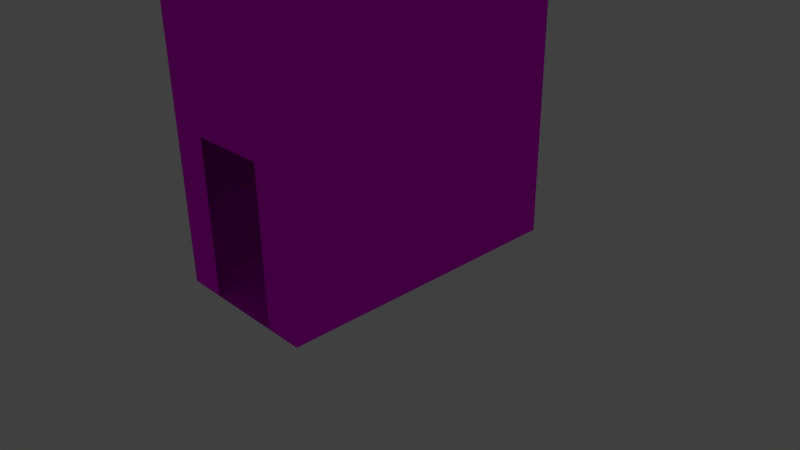 # Source: Coridoor_base.blend  (saved by Blender 2.74.0; exported with 4.5.12 LTS)
import bpy
from mathutils import Matrix  # noqa: F401  (used for matrix-valued properties, if any)

bpy.ops.wm.read_factory_settings(use_empty=True)
scene = bpy.context.scene
scene.name = 'Scene'

# ---- collections
col_collection_1 = bpy.data.collections.new('Collection 1'); scene.collection.children.link(col_collection_1)

# ---- images (referenced by path relative to the original .blend; pixels are not part of the script)
import os
ASSET_DIR = os.environ.get("B2B_ASSET_DIR", "")  # directory of the original .blend (textures are referenced by path, not embedded)
HERE = os.path.dirname(os.path.abspath(__file__))  # packed textures are extracted next to this script under _unpacked/

def load_image(name, relpath, width, height, colorspace="sRGB"):
    """Load a texture the original file referenced (path relative to the .blend, or extracted next to this script)."""
    p = next((c for c in (os.path.join(HERE, relpath), os.path.join(ASSET_DIR, relpath)) if relpath and os.path.exists(c)), "")
    if p:
        img = bpy.data.images.load(p, check_existing=True)
        img.name = name
    else:  # same state as the original file: an image datablock whose file is absent (Cycles renders it pink)
        img = bpy.data.images.new(name, width, height)
        img.source = "FILE"
        img.filepath = "//" + (relpath or name)
    img.colorspace_settings.name = colorspace
    return img
img_wallpaper_jpg = load_image('Wallpaper.jpg', 'Wallpaper.jpg', 1024, 1024, 'sRGB')
img_diffuse_tga = load_image('diffuse.tga', 'diffuse.tga', 1024, 1024, 'sRGB')

# ---- materials (node trees are filled in below, after node groups)
mat_wallpaper_001 = bpy.data.materials.new('Wallpaper.001')
mat_wallpaper_001.alpha_threshold = 0.0
mat_wallpaper_001.roughness = 0.5
mat_carpet = bpy.data.materials.new('Carpet')
mat_carpet.alpha_threshold = 0.0
mat_carpet.roughness = 0.5

# ---- material node trees
mat_wallpaper_001.use_nodes = True; mat_wallpaper_001.node_tree.nodes.clear()
_N = mat_wallpaper_001.node_tree.nodes; _L = mat_wallpaper_001.node_tree.links
n0 = _N.new('ShaderNodeOutputMaterial'); n0.name = 'Material Output'; n0.location = (300, 300)
n1 = _N.new('ShaderNodeBsdfAnisotropic'); n1.name = 'Glossy BSDF'; n1.location = (100, 300)
n1.distribution = 'GGX'
n1.inputs[1].default_value = 0.0
n2 = _N.new('ShaderNodeTexImage'); n2.name = 'Image Texture'; n2.location = (-90, 300)
n2.width = 140
n2.image = img_wallpaper_jpg
_L.new(n1.outputs[0], n0.inputs[0])
_L.new(n2.outputs[0], n1.inputs[0])
n0.is_active_output = True
mat_carpet.use_nodes = True; mat_carpet.node_tree.nodes.clear()
_N = mat_carpet.node_tree.nodes; _L = mat_carpet.node_tree.links
n0 = _N.new('ShaderNodeOutputMaterial'); n0.name = 'Material Output'; n0.location = (300, 300)
n1 = _N.new('ShaderNodeBsdfDiffuse'); n1.name = 'Diffuse BSDF'; n1.location = (10, 300)
n2 = _N.new('ShaderNodeTexImage'); n2.name = 'Image Texture'; n2.location = (-180, 300)
n2.width = 140
n2.image = img_diffuse_tga
_L.new(n1.outputs[0], n0.inputs[0])
_L.new(n2.outputs[0], n1.inputs[0])
n0.is_active_output = True

# ---- world
world_world = bpy.data.worlds.new('World'); scene.world = world_world
world_world.color = (0.05088, 0.05088, 0.05088)
world_world.use_sun_shadow = False
world_world.sun_shadow_jitter_overblur = 0.0
world_world.cycles.sampling_method = 'MANUAL'
world_world.cycles.sample_map_resolution = 256

# ---- cameras
cam_camera = bpy.data.cameras.new('Camera')
cam_camera.clip_end = 100.0
cam_camera.lens = 35.0
cam_camera.sensor_width = 32.0
cam_camera.sensor_height = 18.0
cam_camera.ortho_scale = 7.314
cam_camera.dof.focus_distance = 0.0

# ---- lights
light_lamp = bpy.data.lights.new('Lamp', 'POINT')
light_lamp.transmission_factor = 0.0
light_lamp.cutoff_distance = 30.0
light_lamp.energy = 100.0
light_lamp.shadow_buffer_clip_start = 1.001
light_lamp.shadow_soft_size = 0.1
light_lamp.shadow_maximum_resolution = 0.006
light_lamp.use_absolute_resolution = True
light_lamp.cycles.use_multiple_importance_sampling = False

# ---- meshes
me_plane_002 = bpy.data.meshes.new('Plane.002')
me_plane_002.from_pydata([(-1.0, -2.0, 4.0), (1.0, -2.0, 4.0), (-1.0, 2.0, 4.0), (1.0, 2.0, 4.0), (-1.0, 0.0, 4.0), (0.0, -2.0, 4.0), (1.0, 0.0, 4.0), (0.0, 2.0, 4.0), (-1.0, -1.0, 4.0), (0.5, -2.0, 4.0), (1.0, 1.0, 4.0), (-0.5, 2.0, 4.0), (-1.0, 1.0, 4.0), (-0.5, -2.0, 4.0), (1.0, -1.0, 4.0), (0.5, 2.0, 4.0), (-0.25, -2.0, 4.0), (0.25, 2.0, 4.0), (0.25, -2.0, 4.0), (-0.25, 2.0, 4.0)], [], [(8, 4, 12, 2, 11, 19, 7, 17, 15, 3, 10, 6, 14, 1, 9, 18, 5, 16, 13, 0)])
_uv = me_plane_002.uv_layers.new(name='UVMap')
_uv.uv.foreach_set('vector', [0.2517, 7.315e-05, 0.5011, 7.559e-05, 0.7505, 7.804e-05, 0.9999, 8.056e-05, 0.9999, 0.1248, 0.9999, 0.1871, 0.9999, 0.2495, 0.9999, 0.3119, 0.9999, 0.3742, 0.9999, 0.4989, 0.7505, 0.4989, 0.5011, 0.4989, 0.2517, 0.4989, 0.002244, 0.4989, 0.002245, 0.3742, 0.002246, 0.3118, 7.062e-05, 0.1872, 0.002247, 0.1871, 0.002248, 0.1248, 0.002249, 7.062e-05])
me_plane_002.materials.append(mat_wallpaper_001)
me_plane_002.use_remesh_preserve_volume = False
me_plane_002.use_remesh_preserve_attributes = False
me_plane_002.use_mirror_vertex_groups = False
me_plane_002.update()
me_plane_001 = bpy.data.meshes.new('Plane.001')
me_plane_001.from_pydata([(-1.0, -2.0, 0.0), (1.0, -2.0, 0.0), (-1.0, 2.0, 0.0), (1.0, 2.0, 0.0), (-1.0, 0.0, 0.0), (0.0, -2.0, 0.0), (1.0, 0.0, 0.0), (0.0, 2.0, 0.0), (0.0, 0.0, 0.0), (-1.0, -1.0, 0.0), (0.5, -2.0, 0.0), (1.0, 1.0, 0.0), (-0.5, 2.0, 0.0), (-1.0, 1.0, 0.0), (-0.5, -2.0, 0.0), (1.0, -1.0, 0.0), (0.5, 2.0, 0.0), (0.0, 1.0, 0.0), (0.0, -1.0, 0.0), (-0.5, 0.0, 0.0), (0.5, 0.0, 0.0), (0.5, -1.0, 0.0), (-0.5, -1.0, 0.0), (-0.5, 1.0, 0.0), (0.5, 1.0, 0.0)], [], [(24, 11, 3, 16), (23, 17, 7, 12), (22, 18, 8, 19), (21, 15, 6, 20), (18, 21, 20, 8), (5, 10, 21, 18), (10, 1, 15, 21), (9, 22, 19, 4), (0, 14, 22, 9), (14, 5, 18, 22), (13, 23, 12, 2), (4, 19, 23, 13), (19, 8, 17, 23), (17, 24, 16, 7), (8, 20, 24, 17), (20, 6, 11, 24)])
_uv = me_plane_001.uv_layers.new(name='UVMap')
_uv.uv.foreach_set('vector', [0.75, 0.1251, 0.75, 7.079e-05, 0.9999, 7.07e-05, 0.9999, 0.1251, 0.75, 0.375, 0.75, 0.25, 0.9999, 0.25, 0.9999, 0.375, 0.25, 0.375, 0.25, 0.25, 0.5, 0.25, 0.5, 0.375, 0.25, 0.1251, 0.25, 7.085e-05, 0.5, 7.085e-05, 0.5, 0.1251, 0.25, 0.25, 0.25, 0.1251, 0.5, 0.1251, 0.5, 0.25, 7.094e-05, 0.25, 7.097e-05, 0.1251, 0.25, 0.1251, 0.25, 0.25, 7.097e-05, 0.1251, 7.1e-05, 7.082e-05, 0.25, 7.085e-05, 0.25, 0.1251, 0.25, 0.5, 0.25, 0.375, 0.5, 0.375, 0.5, 0.5, 7.07e-05, 0.5, 7.082e-05, 0.375, 0.25, 0.375, 0.25, 0.5, 7.082e-05, 0.375, 7.094e-05, 0.25, 0.25, 0.25, 0.25, 0.375, 0.75, 0.5, 0.75, 0.375, 0.9999, 0.375, 0.9999, 0.5, 0.5, 0.5, 0.5, 0.375, 0.75, 0.375, 0.75, 0.5, 0.5, 0.375, 0.5, 0.25, 0.75, 0.25, 0.75, 0.375, 0.75, 0.25, 0.75, 0.1251, 0.9999, 0.1251, 0.9999, 0.25, 0.5, 0.25, 0.5, 0.1251, 0.75, 0.1251, 0.75, 0.25, 0.5, 0.1251, 0.5, 7.085e-05, 0.75, 7.079e-05, 0.75, 0.1251])
me_plane_001.materials.append(mat_carpet)
me_plane_001.use_remesh_preserve_volume = False
me_plane_001.use_remesh_preserve_attributes = False
me_plane_001.use_mirror_vertex_groups = False
me_plane_001.update()
me_plane = bpy.data.meshes.new('Plane')
me_plane.from_pydata([(-1.0, -2.0, 0.0), (1.0, -2.0, 0.0), (-1.0, 2.0, 0.0), (1.0, 2.0, 0.0), (-1.0, 0.0, 0.0), (1.0, 0.0, 0.0), (-1.0, -1.0, 0.0), (0.5, -2.0, 0.0), (1.0, 1.0, 0.0), (-0.5, 2.0, 0.0), (-1.0, 1.0, 0.0), (-0.5, -2.0, 0.0), (1.0, -1.0, 0.0), (0.5, 2.0, 0.0), (-1.0, -2.0, 4.0), (1.0, -2.0, 4.0), (-1.0, 2.0, 4.0), (1.0, 2.0, 4.0), (-1.0, 0.0, 4.0), (0.0, -2.0, 4.0), (1.0, 0.0, 4.0), (0.0, 2.0, 4.0), (-1.0, -1.0, 4.0), (0.5, -2.0, 4.0), (1.0, 1.0, 4.0), (-0.5, 2.0, 4.0), (-1.0, 1.0, 4.0), (-0.5, -2.0, 4.0), (1.0, -1.0, 4.0), (0.5, 2.0, 4.0), (-0.25, -2.0, 4.0), (0.25, 2.0, 4.0), (0.25, -2.0, 4.0), (-0.25, 2.0, 4.0), (0.5, 2.0, 2.0), (-0.5, -2.0, 2.0), (-0.5, 2.0, 2.0), (0.0, 2.0, 2.0), (0.5, -2.0, 2.0), (0.0, -2.0, 2.0), (-0.25, -2.0, 2.0), (0.25, 2.0, 2.0), (0.25, -2.0, 2.0), (-0.25, 2.0, 2.0)], [], [(13, 3, 17, 29, 34), (5, 12, 28, 20), (11, 0, 14, 27, 35), (4, 10, 26, 18), (43, 37, 21, 33), (3, 8, 24, 17), (42, 39, 19, 32), (0, 6, 22, 14), (41, 34, 29, 31), (12, 1, 15, 28), (40, 35, 27, 30), (10, 2, 16, 26), (2, 9, 36, 25, 16), (8, 5, 20, 24), (1, 7, 38, 23, 15), (6, 4, 18, 22), (39, 40, 30, 19), (37, 41, 31, 21), (38, 42, 32, 23), (36, 43, 33, 25)])
_uv = me_plane.uv_layers.new(name='UVMap')
_uv.uv.foreach_set('vector', [0.375, 7.07e-05, 0.5, 7.07e-05, 0.5, 0.9999, 0.375, 0.9999, 0.375, 0.5, 0.9999, 0.5, 0.9999, 0.7499, 0.0001003, 0.7499, 0.0001002, 0.5, 0.375, 7.07e-05, 0.5, 7.07e-05, 0.5, 0.9999, 0.375, 0.9999, 0.375, 0.5, 0.5, 0.0001002, 0.7499, 0.0001, 0.7499, 0.9999, 0.5, 0.9999, 0.1875, 0.5, 0.25, 0.5, 0.25, 0.9999, 0.1875, 0.9999, 0.9999, 9.998e-05, 0.9999, 0.25, 0.0001001, 0.2501, 9.998e-05, 0.0001007, 0.1875, 0.5, 0.25, 0.5, 0.25, 0.9999, 0.1875, 0.9999, 9.998e-05, 0.0001005, 0.25, 0.0001003, 0.2501, 0.9999, 0.0001007, 0.9999, 0.3125, 0.5, 0.375, 0.5, 0.375, 0.9999, 0.3125, 0.9999, 0.9999, 0.7499, 0.9999, 0.9999, 0.0001003, 0.9999, 0.0001003, 0.7499, 0.3125, 0.5, 0.375, 0.5, 0.375, 0.9999, 0.3125, 0.9999, 0.7499, 0.0001, 0.9999, 9.998e-05, 0.9999, 0.9999, 0.7499, 0.9999, 7.07e-05, 7.07e-05, 0.1251, 7.07e-05, 0.1251, 0.5, 0.1251, 0.9999, 7.07e-05, 0.9999, 0.9999, 0.25, 0.9999, 0.5, 0.0001002, 0.5, 0.0001001, 0.2501, 7.07e-05, 7.07e-05, 0.1251, 7.07e-05, 0.1251, 0.5, 0.1251, 0.9999, 7.07e-05, 0.9999, 0.25, 0.0001003, 0.5, 0.0001002, 0.5, 0.9999, 0.2501, 0.9999, 0.25, 0.5, 0.3125, 0.5, 0.3125, 0.9999, 0.25, 0.9999, 0.25, 0.5, 0.3125, 0.5, 0.3125, 0.9999, 0.25, 0.9999, 0.1251, 0.5, 0.1875, 0.5, 0.1875, 0.9999, 0.1251, 0.9999, 0.1251, 0.5, 0.1875, 0.5, 0.1875, 0.9999, 0.1251, 0.9999])
me_plane.materials.append(mat_wallpaper_001)
me_plane.use_remesh_preserve_volume = False
me_plane.use_remesh_preserve_attributes = False
me_plane.use_mirror_vertex_groups = False
me_plane.update()

# ---- objects
ob_plane_002 = bpy.data.objects.new('Plane.002', me_plane_002)
ob_plane_001 = bpy.data.objects.new('Plane.001', me_plane_001)
ob_plane = bpy.data.objects.new('Plane', me_plane)
ob_lamp = bpy.data.objects.new('Lamp', light_lamp)
ob_camera = bpy.data.objects.new('Camera', cam_camera)

# ---- transforms, parenting, visibility, modifiers, constraints
ob_plane_002.location = (0.0, 0.0, 0.0)
ob_plane_002.lineart.crease_threshold = 0.0
ob_plane_001.location = (0.0, 0.0, 0.0)
ob_plane_001.lineart.crease_threshold = 0.0
ob_plane.location = (0.0, 0.0, 0.0)
ob_plane.lineart.crease_threshold = 0.0
ob_lamp.location = (4.076, 1.005, 5.904)
ob_lamp.rotation_euler = (0.6503, 0.05522, 1.866)
ob_lamp.lock_rotations_4d = False
ob_lamp.empty_display_type = 'ARROWS'
ob_lamp.color = (0.0, 0.0, 0.0, 0.0)
ob_lamp.lineart.crease_threshold = 0.0
ob_camera.location = (7.481, -6.508, 5.344)
ob_camera.rotation_euler = (1.109, 0.01082, 0.8149)
ob_camera.lock_rotations_4d = False
ob_camera.empty_display_type = 'ARROWS'
ob_camera.color = (0.0, 0.0, 0.0, 0.0)
ob_camera.display_type = 'WIRE'
ob_camera.lineart.crease_threshold = 0.0

# ---- collection membership
col_collection_1.objects.link(ob_plane_002)
col_collection_1.objects.link(ob_plane_001)
col_collection_1.objects.link(ob_plane)
col_collection_1.objects.link(ob_lamp)
col_collection_1.objects.link(ob_camera)

# ---- scene / render settings (as saved in the file)
scene.camera = ob_camera
scene.frame_start = 1; scene.frame_end = 250; scene.frame_set(1)
scene.render.engine = 'CYCLES'
scene.render.resolution_percentage = 50
scene.render.dither_intensity = 0.0
scene.cycles.use_denoising = False
scene.cycles.samples = 10
scene.cycles.sampling_pattern = 'TABULATED_SOBOL'
scene.cycles.light_sampling_threshold = 0.0
scene.cycles.use_adaptive_sampling = False
scene.cycles.use_light_tree = False
scene.cycles.blur_glossy = 0.0
scene.cycles.pixel_filter_type = 'GAUSSIAN'
scene.cycles.sample_clamp_indirect = 0.0
scene.view_settings.view_transform = 'Standard'
bpy.context.view_layer.update()
